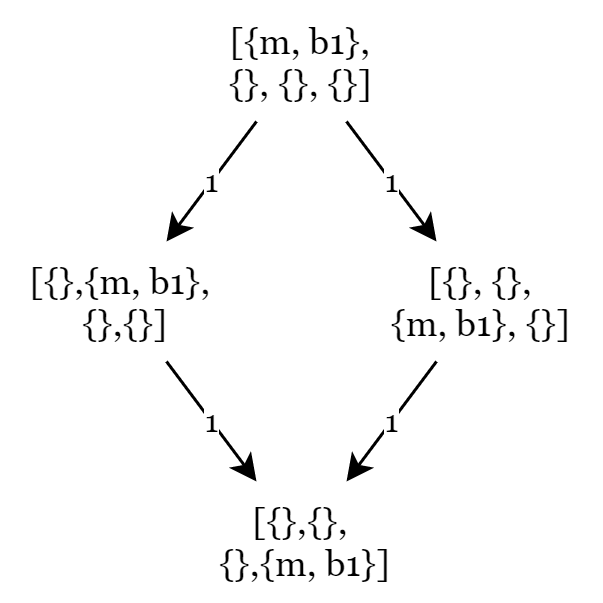

The diagram above was exported from draw.io. Its source (the exported page's mxGraphModel, read from the mxfile embedded in the PNG):
<mxGraphModel dx="677" dy="417" grid="1" gridSize="10" guides="1" tooltips="1" connect="1" arrows="1" fold="1" page="1" pageScale="1" pageWidth="827" pageHeight="1169" math="1" shadow="0">
  <root>
    <mxCell id="AvMVvoPkEUucrhkn-FdB-0" />
    <mxCell id="AvMVvoPkEUucrhkn-FdB-1" parent="AvMVvoPkEUucrhkn-FdB-0" />
    <mxCell id="lGdUKiSDHpGpzgreLAJM-4" value="1" style="edgeStyle=none;rounded=0;orthogonalLoop=1;jettySize=auto;html=1;fontFamily=Georgia;fontColor=#000000;" edge="1" parent="AvMVvoPkEUucrhkn-FdB-1" source="lGdUKiSDHpGpzgreLAJM-0" target="lGdUKiSDHpGpzgreLAJM-1">
      <mxGeometry relative="1" as="geometry" />
    </mxCell>
    <mxCell id="lGdUKiSDHpGpzgreLAJM-5" value="1" style="edgeStyle=none;rounded=0;orthogonalLoop=1;jettySize=auto;html=1;fontFamily=Georgia;fontColor=#000000;" edge="1" parent="AvMVvoPkEUucrhkn-FdB-1" source="lGdUKiSDHpGpzgreLAJM-0" target="lGdUKiSDHpGpzgreLAJM-2">
      <mxGeometry relative="1" as="geometry" />
    </mxCell>
    <mxCell id="lGdUKiSDHpGpzgreLAJM-0" value="[{m, b1},&lt;br&gt;{}, {}, {}]" style="text;html=1;strokeColor=none;fillColor=none;align=center;verticalAlign=top;whiteSpace=wrap;rounded=0;fontFamily=Georgia;" vertex="1" parent="AvMVvoPkEUucrhkn-FdB-1">
      <mxGeometry x="260" y="120" width="80" height="40" as="geometry" />
    </mxCell>
    <mxCell id="lGdUKiSDHpGpzgreLAJM-6" value="1" style="edgeStyle=none;rounded=0;orthogonalLoop=1;jettySize=auto;html=1;fontFamily=Georgia;fontColor=#000000;" edge="1" parent="AvMVvoPkEUucrhkn-FdB-1" source="lGdUKiSDHpGpzgreLAJM-1" target="lGdUKiSDHpGpzgreLAJM-3">
      <mxGeometry relative="1" as="geometry" />
    </mxCell>
    <mxCell id="lGdUKiSDHpGpzgreLAJM-1" value="[{},{m, b1},&lt;br&gt;&amp;nbsp;{},{}]" style="text;html=1;strokeColor=none;fillColor=none;align=center;verticalAlign=top;whiteSpace=wrap;rounded=0;fontFamily=Georgia;" vertex="1" parent="AvMVvoPkEUucrhkn-FdB-1">
      <mxGeometry x="200" y="200" width="80" height="40" as="geometry" />
    </mxCell>
    <mxCell id="lGdUKiSDHpGpzgreLAJM-7" value="1" style="edgeStyle=none;rounded=0;orthogonalLoop=1;jettySize=auto;html=1;fontFamily=Georgia;fontColor=#000000;" edge="1" parent="AvMVvoPkEUucrhkn-FdB-1" source="lGdUKiSDHpGpzgreLAJM-2" target="lGdUKiSDHpGpzgreLAJM-3">
      <mxGeometry relative="1" as="geometry" />
    </mxCell>
    <mxCell id="lGdUKiSDHpGpzgreLAJM-2" value="[{}, {},&lt;br&gt;{m, b1}, {}]" style="text;html=1;strokeColor=none;fillColor=none;align=center;verticalAlign=top;whiteSpace=wrap;rounded=0;fontFamily=Georgia;" vertex="1" parent="AvMVvoPkEUucrhkn-FdB-1">
      <mxGeometry x="320" y="200" width="80" height="40" as="geometry" />
    </mxCell>
    <mxCell id="lGdUKiSDHpGpzgreLAJM-3" value="[{},{},&lt;br&gt;&amp;nbsp;{},{m, b1}]" style="text;html=1;strokeColor=none;fillColor=none;align=center;verticalAlign=top;whiteSpace=wrap;rounded=0;fontFamily=Georgia;" vertex="1" parent="AvMVvoPkEUucrhkn-FdB-1">
      <mxGeometry x="260" y="280" width="80" height="40" as="geometry" />
    </mxCell>
  </root>
</mxGraphModel>